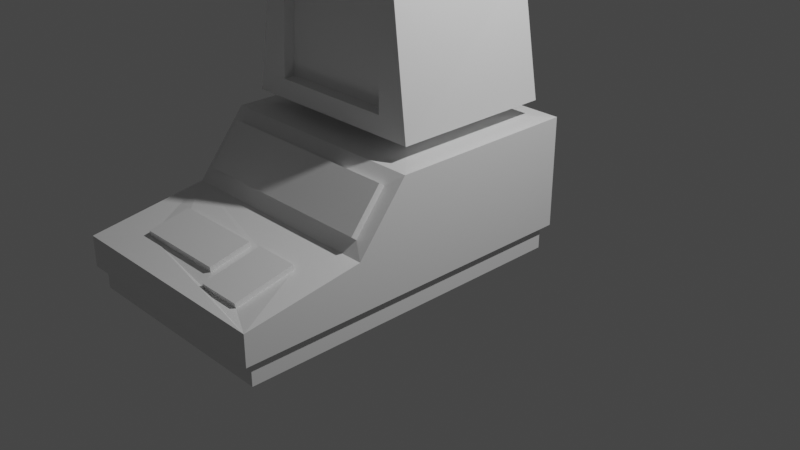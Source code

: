 # Source: pc.blend  (saved by Blender 3.0.42; exported with 4.5.12 LTS)
import bpy
from mathutils import Matrix  # noqa: F401  (used for matrix-valued properties, if any)

bpy.ops.wm.read_factory_settings(use_empty=True)
scene = bpy.context.scene
scene.name = 'Scene'

# ---- collections
col_collection = bpy.data.collections.new('Collection'); scene.collection.children.link(col_collection)

# ---- materials (node trees are filled in below, after node groups)
mat_material = bpy.data.materials.new('Material')
mat_material.alpha_threshold = 0.0
mat_material.use_transparent_shadow = False
mat_material.line_color = (0.0, 0.0, 0.0, 1.0)

# ---- material node trees
mat_material.use_nodes = True; mat_material.node_tree.nodes.clear()
_N = mat_material.node_tree.nodes; _L = mat_material.node_tree.links
n0 = _N.new('ShaderNodeOutputMaterial'); n0.name = 'Material Output'; n0.location = (300, 300)
n1 = _N.new('ShaderNodeBsdfPrincipled'); n1.name = 'Principled BSDF'; n1.location = (10, 300)
n1.distribution = 'GGX'
n1.subsurface_method = 'RANDOM_WALK_SKIN'
n1.inputs[2].default_value = 0.4
n1.inputs[3].default_value = 1.45
n1.inputs[27].default_value = (0.0, 0.0, 0.0, 1.0)
n1.inputs[28].default_value = 1.0
_L.new(n1.outputs[0], n0.inputs[0])
n0.is_active_output = True

# ---- world
world_world = bpy.data.worlds.new('World'); scene.world = world_world
world_world.use_nodes = True; world_world.node_tree.nodes.clear()
_N = world_world.node_tree.nodes; _L = world_world.node_tree.links
n0 = _N.new('ShaderNodeOutputWorld'); n0.name = 'World Output'; n0.location = (300, 300)
n1 = _N.new('ShaderNodeBackground'); n1.name = 'Background'; n1.location = (10, 300)
n1.inputs[0].default_value = (0.05088, 0.05088, 0.05088, 1.0)
_L.new(n1.outputs[0], n0.inputs[0])
n0.is_active_output = True
world_world.color = (0.05088, 0.05088, 0.05088)
world_world.use_sun_shadow = False
world_world.sun_shadow_jitter_overblur = 0.0

# ---- cameras
cam_camera = bpy.data.cameras.new('Camera')
cam_camera.clip_end = 100.0
cam_camera.ortho_scale = 7.314

# ---- lights
light_light = bpy.data.lights.new('Light', 'POINT')
light_light.transmission_factor = 0.0
light_light.energy = 1000.0
light_light.shadow_soft_size = 0.1
light_light.shadow_maximum_resolution = 0.006
light_light.use_absolute_resolution = True

# ---- meshes
me_cube = bpy.data.meshes.new('Cube')
me_cube.from_pydata([(1.136, 1.0, 1.151), (1.136, 1.0, 0.001755), (1.136, -1.0, 1.151), (1.136, -1.0, 0.001755), (-1.196, 1.0, 1.151), (-1.196, 1.0, 0.001755), (-1.196, -1.0, 1.151), (-1.196, -1.0, 0.001755), (0.7186, -0.5824, 1.168), (-0.7787, -0.5824, 1.168), (0.7186, 0.5824, 1.168), (-0.7787, 0.5824, 1.168), (0.7186, -0.5824, 1.289), (-0.7787, -0.5824, 1.289), (0.7186, 0.5824, 1.289), (-0.7787, 0.5824, 1.289), (0.9867, -0.8506, 1.321), (-1.047, -0.8506, 1.321), (0.9867, 0.8506, 1.321), (-1.047, 0.8506, 1.321), (0.7694, -0.809, 2.805), (-0.8295, -0.809, 2.805), (0.7694, 0.8441, 2.594), (-0.8295, 0.8441, 2.594), (-1.196, -1.522, 0.001755), (-1.196, -1.522, 0.5036), (1.136, -1.522, 0.5036), (1.136, -1.522, 0.001755), (-1.196, -2.74, 0.001755), (-1.196, -2.74, 0.3209), (1.136, -2.74, 0.3209), (1.136, -2.74, 0.001755), (0.9912, -1.108, 1.037), (-1.051, -1.108, 1.037), (0.9912, -1.433, 0.6334), (-1.051, -1.433, 0.6334), (0.9912, -1.163, 1.081), (-1.051, -1.163, 1.081), (0.9912, -1.488, 0.6777), (-1.051, -1.488, 0.6777), (0.6313, -0.8377, 1.511), (-0.6951, -0.8377, 1.511), (0.6098, -0.8066, 2.498), (-0.6699, -0.8066, 2.498), (0.6313, -0.7189, 1.518), (-0.6951, -0.7189, 1.518), (0.6098, -0.6878, 2.506), (-0.6699, -0.6878, 2.506), (-1.149, 0.9033, -0.01223), (-1.149, -1.003, -0.01223), (1.089, 0.9033, -0.01223), (1.089, -1.003, -0.01223), (-1.149, -1.501, -0.01223), (1.089, -1.501, -0.01223), (-1.149, -2.661, -0.01223), (1.089, -2.661, -0.01223), (-1.149, 0.9033, -0.2366), (-1.149, -1.003, -0.2366), (1.089, 0.9033, -0.2366), (1.089, -1.003, -0.2366), (-1.149, -1.501, -0.2366), (1.089, -1.501, -0.2366), (-1.149, -2.661, -0.2366), (1.089, -2.661, -0.2366), (0.7683, -1.934, 0.4487), (-0.7683, -1.96, 0.4487), (0.7683, -2.548, 0.3169), (-0.7683, -2.388, 0.3577), (0.3035, -1.934, 0.4487), (0.3079, -2.548, 0.3169), (0.1788, -1.96, 0.4487), (0.1846, -2.388, 0.3577), (0.1788, -1.967, 0.5025), (-0.7683, -1.967, 0.5025), (0.1846, -2.395, 0.4115), (-0.7683, -2.395, 0.4115), (0.7683, -2.559, 0.3672), (0.7683, -1.945, 0.499), (0.3035, -1.945, 0.499), (0.3079, -2.559, 0.3672)], [], [(6, 2, 8, 9), (6, 25, 35, 33), (7, 6, 4, 5), (7, 5, 48, 49), (1, 0, 2, 3), (5, 4, 0, 1), (10, 11, 15, 14), (4, 6, 9, 11), (2, 0, 10, 8), (0, 4, 11, 10), (15, 13, 17, 19), (8, 10, 14, 12), (11, 9, 13, 15), (9, 8, 12, 13), (21, 17, 41, 43), (13, 12, 16, 17), (14, 15, 19, 18), (12, 14, 18, 16), (22, 23, 21, 20), (18, 19, 23, 22), (16, 18, 22, 20), (19, 17, 21, 23), (26, 25, 65, 70, 68, 64), (3, 2, 26, 27), (6, 7, 24, 25), (31, 28, 54, 55), (31, 30, 29, 28), (25, 24, 28, 29), (27, 31, 55, 53), (27, 26, 30, 31), (34, 32, 36, 38), (25, 26, 34, 35), (26, 2, 32, 34), (2, 6, 33, 32), (36, 37, 39, 38), (35, 34, 38, 39), (33, 35, 39, 37), (32, 33, 37, 36), (40, 42, 46, 44), (17, 16, 40, 41), (16, 20, 42, 40), (20, 21, 43, 42), (45, 44, 46, 47), (41, 40, 44, 45), (43, 41, 45, 47), (42, 43, 47, 46), (55, 54, 62, 63), (53, 55, 63, 61), (49, 48, 56, 57), (1, 3, 51, 50), (24, 7, 49, 52), (28, 24, 52, 54), (5, 1, 50, 48), (3, 27, 53, 51), (56, 58, 59, 57), (57, 59, 61, 60), (60, 61, 63, 62), (51, 53, 61, 59), (50, 51, 59, 58), (48, 50, 58, 56), (54, 52, 60, 62), (52, 49, 57, 60), (69, 66, 76, 79), (30, 26, 64, 66), (25, 29, 67, 65), (29, 30, 66, 69, 71, 67), (74, 72, 73, 75), (69, 68, 70, 71), (65, 67, 75, 73), (71, 70, 72, 74), (70, 65, 73, 72), (67, 71, 74, 75), (77, 78, 79, 76), (66, 64, 77, 76), (68, 69, 79, 78), (64, 68, 78, 77)])
_uv = me_cube.uv_layers.new(name='UVMap')
_uv.uv.foreach_set('vector', [0.8862, 0.4953, 0.6808, 0.4953, 0.7237, 0.4524, 0.8433, 0.4524, 0.8321, 0.4096, 0.8971, 0.4096, 0.884, 0.4245, 0.8435, 0.4245, 0.8776, 0.5614, 0.7595, 0.5614, 0.7595, 0.356, 0.8776, 0.356, 0.2169, 0.1901, 0.2169, 0.3956, 0.2121, 0.3856, 0.2121, 0.1898, 0.6702, 0.3732, 0.7883, 0.3732, 0.7883, 0.5786, 0.6702, 0.5786, 0.8879, 0.5634, 0.7701, 0.5634, 0.7701, 0.3579, 0.8879, 0.3579, 0.8035, 0.4518, 0.8035, 0.5714, 0.7911, 0.5714, 0.7911, 0.4518, 0.7804, 0.3742, 0.7804, 0.579, 0.7375, 0.5361, 0.7375, 0.4168, 0.7866, 0.579, 0.7866, 0.3742, 0.8295, 0.4168, 0.8295, 0.5361, 0.6808, 0.4185, 0.8862, 0.4185, 0.8433, 0.4611, 0.7237, 0.4611, 0.2674, 0.5477, 0.387, 0.5477, 0.4146, 0.5753, 0.2398, 0.5753, 0.7539, 0.5582, 0.7539, 0.4385, 0.7664, 0.4385, 0.7664, 0.5582, 0.7726, 0.5563, 0.7726, 0.4367, 0.785, 0.4367, 0.785, 0.5563, 0.7844, 0.5385, 0.7844, 0.4189, 0.7969, 0.4189, 0.7969, 0.5385, 0.3402, 0.5762, 0.4925, 0.5539, 0.4731, 0.59, 0.3718, 0.5926, 0.387, 0.5477, 0.387, 0.4281, 0.4146, 0.4005, 0.4146, 0.5753, 0.2674, 0.4281, 0.2674, 0.5477, 0.2398, 0.5753, 0.2398, 0.4005, 0.387, 0.4281, 0.2674, 0.4281, 0.2398, 0.4005, 0.4146, 0.4005, 0.8695, 0.5886, 0.7394, 0.5886, 0.7394, 0.421, 0.8695, 0.421, 0.7128, 0.5774, 0.7128, 0.4026, 0.8433, 0.4249, 0.8433, 0.555, 0.7527, 0.5661, 0.7576, 0.3915, 0.8886, 0.3958, 0.9054, 0.5661, 0.8872, 0.3767, 0.8921, 0.5514, 0.7394, 0.5514, 0.7563, 0.3811, 0.7283, 0.5811, 0.7283, 0.3757, 0.7709, 0.3995, 0.7709, 0.4967, 0.7709, 0.5095, 0.7709, 0.5573, 0.68, 0.399, 0.7981, 0.399, 0.7316, 0.4526, 0.68, 0.4526, 0.7005, 0.4261, 0.8185, 0.4261, 0.8185, 0.4797, 0.767, 0.4797, 0.01147, 0.01147, 0.2169, 0.01147, 0.2121, 0.01951, 0.01628, 0.01951, 0.7383, 0.3682, 0.7711, 0.3682, 0.7711, 0.5736, 0.7383, 0.5736, 0.799, 0.4427, 0.8505, 0.4427, 0.8505, 0.5678, 0.8178, 0.5678, 0.01147, 0.1365, 0.01147, 0.01147, 0.01628, 0.01951, 0.01628, 0.1387, 0.7096, 0.3886, 0.7611, 0.3886, 0.7423, 0.5137, 0.7096, 0.5137, 0.4864, 0.7958, 0.4864, 0.849, 0.4791, 0.849, 0.4791, 0.7958, 0.8208, 0.3506, 0.8208, 0.556, 0.8077, 0.5411, 0.8077, 0.3655, 0.9463, 0.4453, 0.8813, 0.4453, 0.8928, 0.4304, 0.9332, 0.4304, 0.6931, 0.4732, 0.8985, 0.4732, 0.8836, 0.4852, 0.708, 0.4852, 0.6261, 0.9986, 0.0008535, 0.9957, 0.001529, 0.8534, 0.6268, 0.8563, 0.4236, 0.7306, 0.4236, 0.5549, 0.4292, 0.5549, 0.4292, 0.7306, 0.3392, 0.7958, 0.3392, 0.849, 0.332, 0.849, 0.332, 0.7958, 0.02636, 0.6353, 0.202, 0.6353, 0.202, 0.6405, 0.02636, 0.6405, 0.4132, 0.4313, 0.4132, 0.5328, 0.401, 0.5339, 0.401, 0.4324, 0.4925, 0.5539, 0.4925, 0.7286, 0.4731, 0.6921, 0.4731, 0.59, 0.4925, 0.7286, 0.3402, 0.7063, 0.3718, 0.6899, 0.4731, 0.6921, 0.3402, 0.7063, 0.3402, 0.5762, 0.3718, 0.5926, 0.3718, 0.6899, 0.7096, 0.5181, 0.7096, 0.416, 0.8109, 0.4183, 0.8109, 0.5156, 0.449, 0.4731, 0.449, 0.5752, 0.4368, 0.5752, 0.4368, 0.4731, 0.4755, 0.5795, 0.4755, 0.478, 0.4876, 0.4792, 0.4876, 0.5807, 0.4251, 0.4805, 0.4251, 0.5778, 0.4129, 0.5778, 0.4129, 0.4805, 0.4225, 0.4692, 0.4225, 0.665, 0.3994, 0.665, 0.3994, 0.4692, 0.4004, 0.6581, 0.4004, 0.7773, 0.3774, 0.7773, 0.3774, 0.6581, 0.4913, 0.5799, 0.4913, 0.3841, 0.5144, 0.3841, 0.5144, 0.5799, 0.01147, 0.3956, 0.01147, 0.1901, 0.01628, 0.1898, 0.01628, 0.3856, 0.2169, 0.1365, 0.2169, 0.1901, 0.2121, 0.1898, 0.2121, 0.1387, 0.2169, 0.01147, 0.2169, 0.1365, 0.2121, 0.1387, 0.2121, 0.01951, 0.2169, 0.3956, 0.01147, 0.3956, 0.01628, 0.3856, 0.2121, 0.3856, 0.01147, 0.1901, 0.01147, 0.1365, 0.01628, 0.1387, 0.01628, 0.1898, 0.2191, 0.8698, 0.02328, 0.8698, 0.02328, 0.6739, 0.2191, 0.6739, 0.2191, 0.6739, 0.02328, 0.6739, 0.02328, 0.6228, 0.2191, 0.6228, 0.2191, 0.6228, 0.02328, 0.6228, 0.02328, 0.5036, 0.2191, 0.5036, 0.4004, 0.607, 0.4004, 0.6581, 0.3774, 0.6581, 0.3774, 0.607, 0.4004, 0.4112, 0.4004, 0.607, 0.3774, 0.607, 0.3774, 0.4112, 0.4294, 0.7753, 0.4294, 0.5795, 0.4523, 0.5795, 0.4523, 0.7753, 0.4913, 0.7502, 0.4913, 0.631, 0.5144, 0.631, 0.5144, 0.7502, 0.4913, 0.631, 0.4913, 0.5799, 0.5144, 0.5799, 0.5144, 0.631, 0.5093, 0.8431, 0.5093, 0.7958, 0.5145, 0.7958, 0.5145, 0.8431, 0.8963, 0.4999, 0.7701, 0.4999, 0.8128, 0.4761, 0.8767, 0.4761, 0.7652, 0.4249, 0.8914, 0.4249, 0.8718, 0.4487, 0.8079, 0.4487, 0.82, 0.4126, 0.82, 0.618, 0.8004, 0.5942, 0.8004, 0.5469, 0.8004, 0.5342, 0.8004, 0.4364, 0.9992, 0.0009179, 0.9997, 0.3369, 0.002779, 0.3291, 0.002773, 0.004951, 0.8374, 0.4189, 0.7734, 0.4185, 0.7734, 0.4057, 0.8374, 0.4063, 0.4456, 0.5293, 0.4456, 0.5938, 0.4399, 0.5938, 0.4399, 0.5293, 0.481, 0.5121, 0.481, 0.5766, 0.4753, 0.5766, 0.4753, 0.5121, 0.2808, 0.7958, 0.2808, 0.8931, 0.2752, 0.8931, 0.2752, 0.7958, 0.4605, 0.6177, 0.4605, 0.5199, 0.4661, 0.5199, 0.4661, 0.6177, 0.9887, 0.9946, 0.6884, 0.9956, 0.6897, 0.6262, 0.9897, 0.6274, 0.4509, 0.8603, 0.4509, 0.7958, 0.4562, 0.7958, 0.4562, 0.8603, 0.3038, 0.8603, 0.3038, 0.7958, 0.309, 0.7958, 0.309, 0.8603, 0.3674, 0.7958, 0.3674, 0.8435, 0.3621, 0.8435, 0.3621, 0.7958])
me_cube.materials.append(mat_material)
me_cube.use_remesh_preserve_volume = False
me_cube.use_remesh_preserve_attributes = False
me_cube.use_mirror_vertex_groups = False
me_cube.update()

# ---- objects
ob_cube = bpy.data.objects.new('Cube', me_cube)
ob_light = bpy.data.objects.new('Light', light_light)
ob_camera = bpy.data.objects.new('Camera', cam_camera)

# ---- transforms, parenting, visibility, modifiers, constraints
ob_cube.location = (0.0, 0.0, 0.0)
ob_cube.lock_rotations_4d = False
ob_cube.empty_display_type = 'ARROWS'
ob_cube.lineart.crease_threshold = 0.0
ob_light.location = (4.076, 1.005, 5.904)
ob_light.rotation_euler = (0.6503, 0.05522, 1.866)
ob_light.lock_rotations_4d = False
ob_light.empty_display_type = 'ARROWS'
ob_light.color = (0.0, 0.0, 0.0, 0.0)
ob_light.lineart.crease_threshold = 0.0
ob_camera.location = (7.359, -6.926, 4.958)
ob_camera.rotation_euler = (1.109, 0.0, 0.8149)
ob_camera.lock_rotations_4d = False
ob_camera.empty_display_type = 'ARROWS'
ob_camera.color = (0.0, 0.0, 0.0, 0.0)
ob_camera.display_type = 'WIRE'
ob_camera.lineart.crease_threshold = 0.0

# ---- collection membership
col_collection.objects.link(ob_cube)
col_collection.objects.link(ob_light)
col_collection.objects.link(ob_camera)

# ---- scene / render settings (as saved in the file)
scene.camera = ob_camera
scene.frame_start = 1; scene.frame_end = 250; scene.frame_set(1)
scene.render.engine = 'BLENDER_EEVEE_NEXT'
scene.cycles.sampling_pattern = 'TABULATED_SOBOL'
scene.cycles.use_light_tree = False
scene.view_settings.view_transform = 'Filmic'
bpy.context.view_layer.update()
